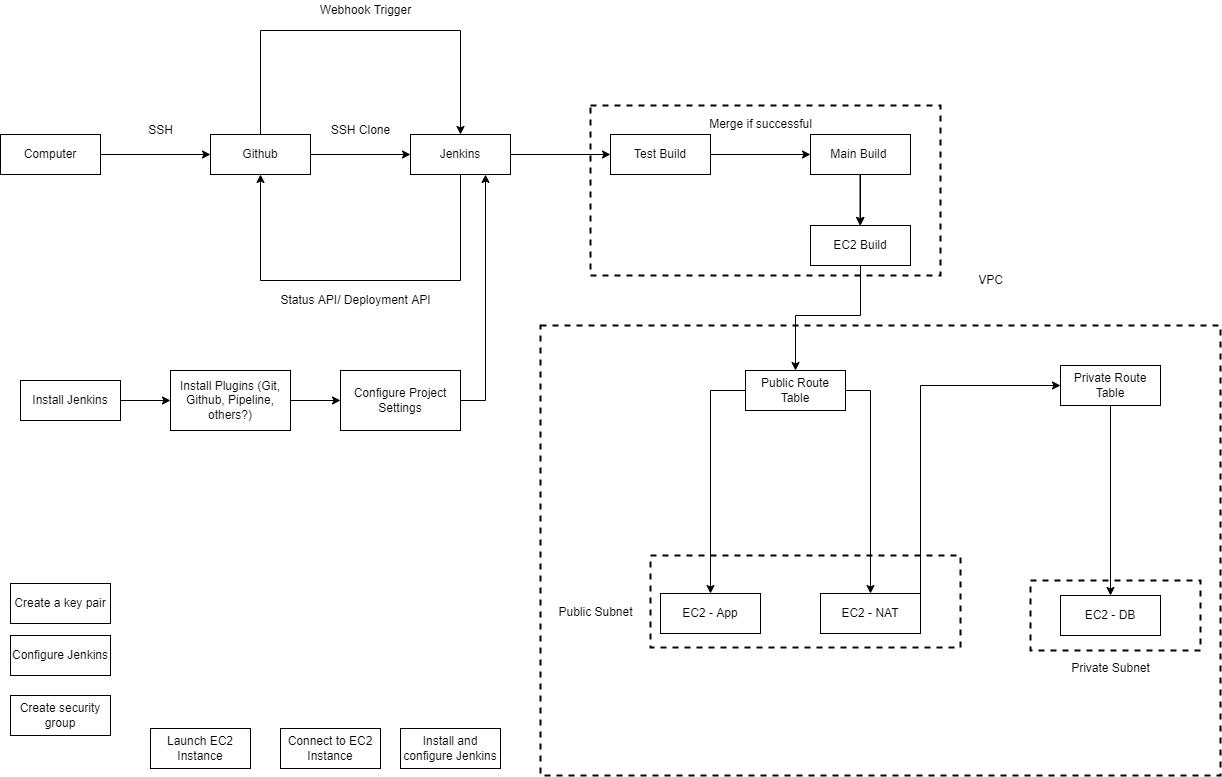

The diagram above was exported from draw.io. Its source (the exported page's mxGraphModel, read from the mxfile embedded in the PNG):
<mxGraphModel dx="1182" dy="764" grid="1" gridSize="10" guides="1" tooltips="1" connect="1" arrows="1" fold="1" page="1" pageScale="1" pageWidth="1654" pageHeight="1169" math="0" shadow="0">
  <root>
    <mxCell id="0" />
    <mxCell id="1" parent="0" />
    <mxCell id="_PnWRsvVBpfSLfWOnmKM-28" value="" style="rounded=0;whiteSpace=wrap;html=1;dashed=1;strokeWidth=2;gradientColor=none;" parent="1" vertex="1">
      <mxGeometry x="630" y="140" width="350" height="170" as="geometry" />
    </mxCell>
    <mxCell id="_PnWRsvVBpfSLfWOnmKM-21" value="" style="rounded=0;whiteSpace=wrap;html=1;dashed=1;strokeWidth=2;gradientColor=none;" parent="1" vertex="1">
      <mxGeometry x="580" y="360" width="680" height="450" as="geometry" />
    </mxCell>
    <mxCell id="_PnWRsvVBpfSLfWOnmKM-16" value="" style="rounded=0;whiteSpace=wrap;html=1;dashed=1;strokeWidth=2;gradientColor=none;" parent="1" vertex="1">
      <mxGeometry x="690" y="590" width="310" height="92" as="geometry" />
    </mxCell>
    <mxCell id="_PnWRsvVBpfSLfWOnmKM-19" value="" style="rounded=0;whiteSpace=wrap;html=1;dashed=1;strokeWidth=2;gradientColor=none;" parent="1" vertex="1">
      <mxGeometry x="1070" y="615" width="170" height="70" as="geometry" />
    </mxCell>
    <mxCell id="MuU_jWilXaCxCdvd7VaN-1" value="Computer" style="rounded=0;whiteSpace=wrap;html=1;" parent="1" vertex="1">
      <mxGeometry x="40" y="169" width="100" height="40" as="geometry" />
    </mxCell>
    <mxCell id="MuU_jWilXaCxCdvd7VaN-2" value="Github" style="rounded=0;whiteSpace=wrap;html=1;" parent="1" vertex="1">
      <mxGeometry x="250" y="169" width="100" height="40" as="geometry" />
    </mxCell>
    <mxCell id="MuU_jWilXaCxCdvd7VaN-3" value="" style="endArrow=classic;html=1;rounded=0;exitX=1;exitY=0.5;exitDx=0;exitDy=0;entryX=0;entryY=0.5;entryDx=0;entryDy=0;" parent="1" source="MuU_jWilXaCxCdvd7VaN-1" target="MuU_jWilXaCxCdvd7VaN-2" edge="1">
      <mxGeometry width="50" height="50" relative="1" as="geometry">
        <mxPoint x="220" y="335" as="sourcePoint" />
        <mxPoint x="270" y="285" as="targetPoint" />
      </mxGeometry>
    </mxCell>
    <mxCell id="MuU_jWilXaCxCdvd7VaN-4" value="Jenkins" style="rounded=0;whiteSpace=wrap;html=1;" parent="1" vertex="1">
      <mxGeometry x="450" y="169" width="100" height="40" as="geometry" />
    </mxCell>
    <mxCell id="MuU_jWilXaCxCdvd7VaN-5" value="SSH" style="text;html=1;align=center;verticalAlign=middle;resizable=0;points=[];autosize=1;strokeColor=none;fillColor=none;" parent="1" vertex="1">
      <mxGeometry x="180" y="155" width="40" height="20" as="geometry" />
    </mxCell>
    <mxCell id="MuU_jWilXaCxCdvd7VaN-7" value="" style="endArrow=classic;html=1;rounded=0;exitX=1;exitY=0.5;exitDx=0;exitDy=0;" parent="1" source="MuU_jWilXaCxCdvd7VaN-2" target="MuU_jWilXaCxCdvd7VaN-4" edge="1">
      <mxGeometry width="50" height="50" relative="1" as="geometry">
        <mxPoint x="150" y="199" as="sourcePoint" />
        <mxPoint x="260" y="199" as="targetPoint" />
      </mxGeometry>
    </mxCell>
    <mxCell id="MuU_jWilXaCxCdvd7VaN-8" value="SSH Clone" style="text;html=1;align=center;verticalAlign=middle;resizable=0;points=[];autosize=1;strokeColor=none;fillColor=none;" parent="1" vertex="1">
      <mxGeometry x="365" y="155" width="70" height="20" as="geometry" />
    </mxCell>
    <mxCell id="MuU_jWilXaCxCdvd7VaN-9" value="" style="endArrow=classic;html=1;rounded=0;exitX=0.5;exitY=0;exitDx=0;exitDy=0;entryX=0.5;entryY=0;entryDx=0;entryDy=0;" parent="1" source="MuU_jWilXaCxCdvd7VaN-2" target="MuU_jWilXaCxCdvd7VaN-4" edge="1">
      <mxGeometry width="50" height="50" relative="1" as="geometry">
        <mxPoint x="360" y="199" as="sourcePoint" />
        <mxPoint x="460" y="199" as="targetPoint" />
        <Array as="points">
          <mxPoint x="300" y="65" />
          <mxPoint x="500" y="65" />
        </Array>
      </mxGeometry>
    </mxCell>
    <mxCell id="MuU_jWilXaCxCdvd7VaN-11" value="" style="endArrow=classic;html=1;rounded=0;exitX=0.5;exitY=1;exitDx=0;exitDy=0;entryX=0.5;entryY=1;entryDx=0;entryDy=0;" parent="1" source="MuU_jWilXaCxCdvd7VaN-4" target="MuU_jWilXaCxCdvd7VaN-2" edge="1">
      <mxGeometry width="50" height="50" relative="1" as="geometry">
        <mxPoint x="300" y="349" as="sourcePoint" />
        <mxPoint x="500" y="349" as="targetPoint" />
        <Array as="points">
          <mxPoint x="500" y="315" />
          <mxPoint x="300" y="315" />
        </Array>
      </mxGeometry>
    </mxCell>
    <mxCell id="MuU_jWilXaCxCdvd7VaN-12" value="Webhook Trigger" style="text;html=1;align=center;verticalAlign=middle;resizable=0;points=[];autosize=1;strokeColor=none;fillColor=none;" parent="1" vertex="1">
      <mxGeometry x="350" y="35" width="110" height="20" as="geometry" />
    </mxCell>
    <mxCell id="MuU_jWilXaCxCdvd7VaN-13" value="Status API/ Deployment API" style="text;html=1;align=center;verticalAlign=middle;resizable=0;points=[];autosize=1;strokeColor=none;fillColor=none;" parent="1" vertex="1">
      <mxGeometry x="315" y="325" width="160" height="20" as="geometry" />
    </mxCell>
    <mxCell id="MuU_jWilXaCxCdvd7VaN-14" value="Install Jenkins" style="rounded=0;whiteSpace=wrap;html=1;" parent="1" vertex="1">
      <mxGeometry x="60" y="415" width="100" height="40" as="geometry" />
    </mxCell>
    <mxCell id="MuU_jWilXaCxCdvd7VaN-15" value="Install Plugins (Git, Github, Pipeline, others?)" style="rounded=0;whiteSpace=wrap;html=1;" parent="1" vertex="1">
      <mxGeometry x="210" y="405" width="120" height="60" as="geometry" />
    </mxCell>
    <mxCell id="MuU_jWilXaCxCdvd7VaN-16" value="Configure Project Settings" style="rounded=0;whiteSpace=wrap;html=1;" parent="1" vertex="1">
      <mxGeometry x="380" y="405" width="120" height="60" as="geometry" />
    </mxCell>
    <mxCell id="MuU_jWilXaCxCdvd7VaN-17" value="" style="endArrow=classic;html=1;rounded=0;exitX=1;exitY=0.5;exitDx=0;exitDy=0;entryX=0;entryY=0.5;entryDx=0;entryDy=0;" parent="1" source="MuU_jWilXaCxCdvd7VaN-14" target="MuU_jWilXaCxCdvd7VaN-15" edge="1">
      <mxGeometry width="50" height="50" relative="1" as="geometry">
        <mxPoint x="150" y="199" as="sourcePoint" />
        <mxPoint x="260" y="199" as="targetPoint" />
      </mxGeometry>
    </mxCell>
    <mxCell id="MuU_jWilXaCxCdvd7VaN-18" value="" style="endArrow=classic;html=1;rounded=0;entryX=0;entryY=0.5;entryDx=0;entryDy=0;" parent="1" target="MuU_jWilXaCxCdvd7VaN-16" edge="1">
      <mxGeometry width="50" height="50" relative="1" as="geometry">
        <mxPoint x="330" y="435" as="sourcePoint" />
        <mxPoint x="220" y="445" as="targetPoint" />
      </mxGeometry>
    </mxCell>
    <mxCell id="MuU_jWilXaCxCdvd7VaN-19" value="" style="endArrow=classic;html=1;rounded=0;entryX=0.75;entryY=1;entryDx=0;entryDy=0;exitX=1;exitY=0.5;exitDx=0;exitDy=0;" parent="1" source="MuU_jWilXaCxCdvd7VaN-16" target="MuU_jWilXaCxCdvd7VaN-4" edge="1">
      <mxGeometry width="50" height="50" relative="1" as="geometry">
        <mxPoint x="340" y="445" as="sourcePoint" />
        <mxPoint x="390" y="445" as="targetPoint" />
        <Array as="points">
          <mxPoint x="525" y="435" />
        </Array>
      </mxGeometry>
    </mxCell>
    <mxCell id="MuU_jWilXaCxCdvd7VaN-20" value="" style="endArrow=classic;html=1;rounded=0;exitX=1;exitY=0.5;exitDx=0;exitDy=0;" parent="1" source="MuU_jWilXaCxCdvd7VaN-4" edge="1">
      <mxGeometry width="50" height="50" relative="1" as="geometry">
        <mxPoint x="700" y="415" as="sourcePoint" />
        <mxPoint x="650" y="189" as="targetPoint" />
        <Array as="points" />
      </mxGeometry>
    </mxCell>
    <mxCell id="_PnWRsvVBpfSLfWOnmKM-1" value="Main Build&amp;nbsp;" style="rounded=0;whiteSpace=wrap;html=1;" parent="1" vertex="1">
      <mxGeometry x="850" y="169" width="100" height="40" as="geometry" />
    </mxCell>
    <mxCell id="_PnWRsvVBpfSLfWOnmKM-2" value="Test Build" style="rounded=0;whiteSpace=wrap;html=1;" parent="1" vertex="1">
      <mxGeometry x="650" y="169" width="100" height="40" as="geometry" />
    </mxCell>
    <mxCell id="_PnWRsvVBpfSLfWOnmKM-5" value="" style="endArrow=classic;html=1;rounded=0;exitX=1;exitY=0.5;exitDx=0;exitDy=0;entryX=0;entryY=0.5;entryDx=0;entryDy=0;" parent="1" source="_PnWRsvVBpfSLfWOnmKM-2" target="_PnWRsvVBpfSLfWOnmKM-1" edge="1">
      <mxGeometry width="50" height="50" relative="1" as="geometry">
        <mxPoint x="560" y="199" as="sourcePoint" />
        <mxPoint x="660" y="199" as="targetPoint" />
        <Array as="points" />
      </mxGeometry>
    </mxCell>
    <mxCell id="_PnWRsvVBpfSLfWOnmKM-6" value="Merge if successful" style="text;html=1;align=center;verticalAlign=middle;resizable=0;points=[];autosize=1;strokeColor=none;fillColor=none;" parent="1" vertex="1">
      <mxGeometry x="740" y="149" width="120" height="20" as="geometry" />
    </mxCell>
    <mxCell id="_PnWRsvVBpfSLfWOnmKM-7" value="EC2 Build" style="rounded=0;whiteSpace=wrap;html=1;" parent="1" vertex="1">
      <mxGeometry x="850" y="260" width="100" height="40" as="geometry" />
    </mxCell>
    <mxCell id="_PnWRsvVBpfSLfWOnmKM-8" value="" style="endArrow=classic;html=1;rounded=0;exitX=0.5;exitY=1;exitDx=0;exitDy=0;" parent="1" source="_PnWRsvVBpfSLfWOnmKM-1" edge="1">
      <mxGeometry width="50" height="50" relative="1" as="geometry">
        <mxPoint x="760" y="199" as="sourcePoint" />
        <mxPoint x="900" y="260" as="targetPoint" />
        <Array as="points" />
      </mxGeometry>
    </mxCell>
    <mxCell id="_PnWRsvVBpfSLfWOnmKM-9" value="EC2 - App" style="rounded=0;whiteSpace=wrap;html=1;" parent="1" vertex="1">
      <mxGeometry x="700" y="628" width="100" height="40" as="geometry" />
    </mxCell>
    <mxCell id="_PnWRsvVBpfSLfWOnmKM-10" value="EC2 - NAT" style="rounded=0;whiteSpace=wrap;html=1;" parent="1" vertex="1">
      <mxGeometry x="860" y="628" width="100" height="40" as="geometry" />
    </mxCell>
    <mxCell id="_PnWRsvVBpfSLfWOnmKM-11" value="EC2 - DB" style="rounded=0;whiteSpace=wrap;html=1;" parent="1" vertex="1">
      <mxGeometry x="1100" y="630" width="100" height="40" as="geometry" />
    </mxCell>
    <mxCell id="_PnWRsvVBpfSLfWOnmKM-18" value="Public Subnet" style="text;html=1;align=center;verticalAlign=middle;resizable=0;points=[];autosize=1;strokeColor=none;fillColor=none;" parent="1" vertex="1">
      <mxGeometry x="590" y="637" width="90" height="20" as="geometry" />
    </mxCell>
    <mxCell id="_PnWRsvVBpfSLfWOnmKM-20" value="Private Subnet" style="text;html=1;align=center;verticalAlign=middle;resizable=0;points=[];autosize=1;strokeColor=none;fillColor=none;" parent="1" vertex="1">
      <mxGeometry x="1105" y="693" width="90" height="20" as="geometry" />
    </mxCell>
    <mxCell id="_PnWRsvVBpfSLfWOnmKM-23" value="VPC" style="text;html=1;align=center;verticalAlign=middle;resizable=0;points=[];autosize=1;strokeColor=none;fillColor=none;" parent="1" vertex="1">
      <mxGeometry x="1010" y="305" width="40" height="20" as="geometry" />
    </mxCell>
    <mxCell id="_PnWRsvVBpfSLfWOnmKM-25" value="" style="endArrow=classic;html=1;rounded=0;entryX=0.5;entryY=0;entryDx=0;entryDy=0;exitX=1;exitY=0.5;exitDx=0;exitDy=0;" parent="1" target="_PnWRsvVBpfSLfWOnmKM-10" edge="1" source="a5esleSkRbr1DjZ1-xfE-1">
      <mxGeometry width="50" height="50" relative="1" as="geometry">
        <mxPoint x="900" y="350" as="sourcePoint" />
        <mxPoint x="770" y="537" as="targetPoint" />
        <Array as="points">
          <mxPoint x="910" y="425" />
        </Array>
      </mxGeometry>
    </mxCell>
    <mxCell id="_PnWRsvVBpfSLfWOnmKM-26" value="" style="endArrow=classic;html=1;rounded=0;exitX=0.5;exitY=1;exitDx=0;exitDy=0;" parent="1" edge="1">
      <mxGeometry width="50" height="50" relative="1" as="geometry">
        <mxPoint x="899.5" y="209" as="sourcePoint" />
        <mxPoint x="899.5" y="260" as="targetPoint" />
        <Array as="points" />
      </mxGeometry>
    </mxCell>
    <mxCell id="_PnWRsvVBpfSLfWOnmKM-27" value="" style="endArrow=classic;html=1;rounded=0;exitX=1;exitY=0.5;exitDx=0;exitDy=0;entryX=0;entryY=0.5;entryDx=0;entryDy=0;" parent="1" source="_PnWRsvVBpfSLfWOnmKM-10" target="a5esleSkRbr1DjZ1-xfE-2" edge="1">
      <mxGeometry width="50" height="50" relative="1" as="geometry">
        <mxPoint x="909.5" y="327" as="sourcePoint" />
        <mxPoint x="909.5" y="378" as="targetPoint" />
        <Array as="points">
          <mxPoint x="960" y="420" />
        </Array>
      </mxGeometry>
    </mxCell>
    <mxCell id="_PnWRsvVBpfSLfWOnmKM-29" value="Create a key pair" style="rounded=0;whiteSpace=wrap;html=1;" parent="1" vertex="1">
      <mxGeometry x="50" y="618" width="100" height="40" as="geometry" />
    </mxCell>
    <mxCell id="_PnWRsvVBpfSLfWOnmKM-30" value="Create security group" style="rounded=0;whiteSpace=wrap;html=1;" parent="1" vertex="1">
      <mxGeometry x="50" y="730" width="100" height="40" as="geometry" />
    </mxCell>
    <mxCell id="_PnWRsvVBpfSLfWOnmKM-31" value="Launch EC2 Instance" style="rounded=0;whiteSpace=wrap;html=1;" parent="1" vertex="1">
      <mxGeometry x="190" y="763" width="100" height="40" as="geometry" />
    </mxCell>
    <mxCell id="_PnWRsvVBpfSLfWOnmKM-32" value="Install and configure Jenkins" style="rounded=0;whiteSpace=wrap;html=1;" parent="1" vertex="1">
      <mxGeometry x="440" y="763" width="100" height="40" as="geometry" />
    </mxCell>
    <mxCell id="_PnWRsvVBpfSLfWOnmKM-33" value="Connect to EC2 Instance" style="rounded=0;whiteSpace=wrap;html=1;" parent="1" vertex="1">
      <mxGeometry x="320" y="763" width="100" height="40" as="geometry" />
    </mxCell>
    <mxCell id="_PnWRsvVBpfSLfWOnmKM-34" value="Configure Jenkins" style="rounded=0;whiteSpace=wrap;html=1;" parent="1" vertex="1">
      <mxGeometry x="50" y="670" width="100" height="40" as="geometry" />
    </mxCell>
    <mxCell id="a5esleSkRbr1DjZ1-xfE-1" value="Public Route Table" style="rounded=0;whiteSpace=wrap;html=1;" vertex="1" parent="1">
      <mxGeometry x="785" y="405" width="100" height="40" as="geometry" />
    </mxCell>
    <mxCell id="a5esleSkRbr1DjZ1-xfE-2" value="Private Route Table" style="rounded=0;whiteSpace=wrap;html=1;" vertex="1" parent="1">
      <mxGeometry x="1100" y="400" width="100" height="40" as="geometry" />
    </mxCell>
    <mxCell id="a5esleSkRbr1DjZ1-xfE-3" value="" style="endArrow=classic;html=1;rounded=0;entryX=0.5;entryY=0;entryDx=0;entryDy=0;exitX=0.5;exitY=1;exitDx=0;exitDy=0;" edge="1" parent="1" source="_PnWRsvVBpfSLfWOnmKM-7" target="a5esleSkRbr1DjZ1-xfE-1">
      <mxGeometry width="50" height="50" relative="1" as="geometry">
        <mxPoint x="895" y="435" as="sourcePoint" />
        <mxPoint x="920" y="638" as="targetPoint" />
        <Array as="points">
          <mxPoint x="900" y="350" />
          <mxPoint x="835" y="350" />
        </Array>
      </mxGeometry>
    </mxCell>
    <mxCell id="a5esleSkRbr1DjZ1-xfE-5" value="" style="endArrow=classic;html=1;rounded=0;entryX=0.5;entryY=0;entryDx=0;entryDy=0;exitX=0;exitY=0.5;exitDx=0;exitDy=0;" edge="1" parent="1" source="a5esleSkRbr1DjZ1-xfE-1" target="_PnWRsvVBpfSLfWOnmKM-9">
      <mxGeometry width="50" height="50" relative="1" as="geometry">
        <mxPoint x="895" y="435" as="sourcePoint" />
        <mxPoint x="920" y="638" as="targetPoint" />
        <Array as="points">
          <mxPoint x="750" y="425" />
        </Array>
      </mxGeometry>
    </mxCell>
    <mxCell id="a5esleSkRbr1DjZ1-xfE-6" value="" style="endArrow=classic;html=1;rounded=0;exitX=0.5;exitY=1;exitDx=0;exitDy=0;entryX=0.5;entryY=0;entryDx=0;entryDy=0;" edge="1" parent="1" source="a5esleSkRbr1DjZ1-xfE-2" target="_PnWRsvVBpfSLfWOnmKM-11">
      <mxGeometry width="50" height="50" relative="1" as="geometry">
        <mxPoint x="970" y="658" as="sourcePoint" />
        <mxPoint x="1110" y="430" as="targetPoint" />
        <Array as="points" />
      </mxGeometry>
    </mxCell>
  </root>
</mxGraphModel>